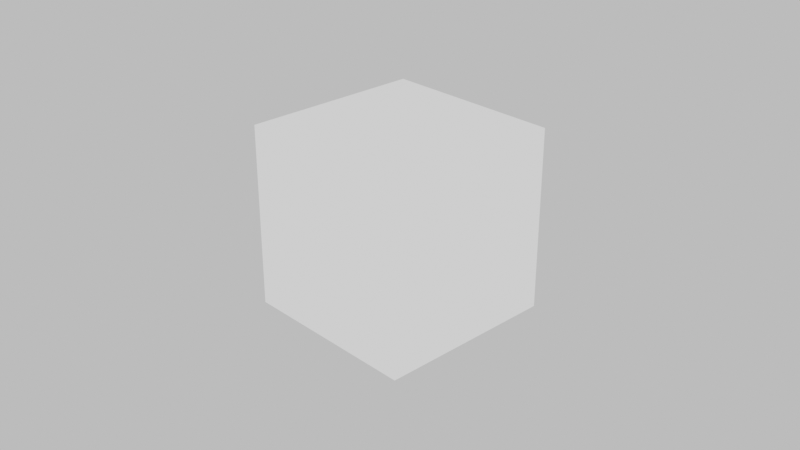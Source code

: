 # Source: materials.blend  (saved by Blender 3.0.42; exported with 4.5.12 LTS)
import bpy
from mathutils import Matrix  # noqa: F401  (used for matrix-valued properties, if any)

bpy.ops.wm.read_factory_settings(use_empty=True)
scene = bpy.context.scene
scene.name = 'Scene'

# ---- collections
col_collection = bpy.data.collections.new('Collection'); scene.collection.children.link(col_collection)

# ---- materials (node trees are filled in below, after node groups)
mat_simplebake_ambient_occlusion = bpy.data.materials.new('SimpleBake_Ambient Occlusion')

# ---- material node trees
mat_simplebake_ambient_occlusion.use_nodes = True; mat_simplebake_ambient_occlusion.node_tree.nodes.clear()
_N = mat_simplebake_ambient_occlusion.node_tree.nodes; _L = mat_simplebake_ambient_occlusion.node_tree.links
n0 = _N.new('ShaderNodeOutputMaterial'); n0.name = 'Material Output'; n0.location = (436, 300)
n1 = _N.new('ShaderNodeEmission'); n1.name = 'Emission'; n1.location = (140, 199)
n2 = _N.new('ShaderNodeAmbientOcclusion'); n2.name = 'Ambient Occlusion'; n2.location = (-174, 154)
_L.new(n1.outputs[0], n0.inputs[0])
_L.new(n2.outputs[0], n1.inputs[0])
n0.is_active_output = True

# ---- world
world_world = bpy.data.worlds.new('World'); scene.world = world_world
world_world.use_nodes = True; world_world.node_tree.nodes.clear()
_N = world_world.node_tree.nodes; _L = world_world.node_tree.links
n0 = _N.new('ShaderNodeOutputWorld'); n0.name = 'World Output'; n0.location = (300, 300)
n1 = _N.new('ShaderNodeBackground'); n1.name = 'Background'; n1.location = (10, 300)
n1.inputs[0].default_value = (0.6383, 0.6383, 0.6383, 1.0)
_L.new(n1.outputs[0], n0.inputs[0])
n0.is_active_output = True
world_world.color = (0.05088, 0.05088, 0.05088)
world_world.use_sun_shadow = False
world_world.sun_shadow_jitter_overblur = 0.0

# ---- cameras
cam_camera = bpy.data.cameras.new('Camera')
cam_camera.clip_end = 100.0
cam_camera.ortho_scale = 7.314
cam_camera.dof.focus_distance = 0.0
cam_camera.dof.aperture_fstop = 128.0

# ---- lights
light_light = bpy.data.lights.new('Light', 'POINT')
light_light.transmission_factor = 0.0
light_light.cutoff_distance = 30.0
light_light.energy = 1000.0
light_light.shadow_buffer_clip_start = 1.001
light_light.shadow_soft_size = 0.1
light_light.shadow_maximum_resolution = 0.006
light_light.use_absolute_resolution = True

# ---- meshes
me_cube = bpy.data.meshes.new('Cube')
me_cube.from_pydata([(-1.0, -1.0, -1.0), (-1.0, -1.0, 1.0), (-1.0, 1.0, -1.0), (-1.0, 1.0, 1.0), (1.0, -1.0, -1.0), (1.0, -1.0, 1.0), (1.0, 1.0, -1.0), (1.0, 1.0, 1.0)], [], [(0, 1, 3, 2), (2, 3, 7, 6), (6, 7, 5, 4), (4, 5, 1, 0), (2, 6, 4, 0), (7, 3, 1, 5)])
_uv = me_cube.uv_layers.new(name='UVMap')
_uv.uv.foreach_set('vector', [0.375, 0.0, 0.625, 0.0, 0.625, 0.25, 0.375, 0.25, 0.375, 0.25, 0.625, 0.25, 0.625, 0.5, 0.375, 0.5, 0.375, 0.5, 0.625, 0.5, 0.625, 0.75, 0.375, 0.75, 0.375, 0.75, 0.625, 0.75, 0.625, 1.0, 0.375, 1.0, 0.125, 0.5, 0.375, 0.5, 0.375, 0.75, 0.125, 0.75, 0.625, 0.5, 0.875, 0.5, 0.875, 0.75, 0.625, 0.75])
me_cube.materials.append(mat_simplebake_ambient_occlusion)
me_cube.use_remesh_preserve_volume = False
me_cube.use_remesh_preserve_attributes = False
me_cube.use_mirror_vertex_groups = False
me_cube.update()

# ---- objects
ob_light = bpy.data.objects.new('Light', light_light)
ob_camera = bpy.data.objects.new('Camera', cam_camera)
ob_cube = bpy.data.objects.new('Cube', me_cube)

# ---- transforms, parenting, visibility, modifiers, constraints
ob_light.location = (4.076, 1.005, 5.904)
ob_light.rotation_euler = (0.6503, 0.05522, 1.866)
ob_light.lock_rotations_4d = False
ob_light.empty_display_type = 'ARROWS'
ob_light.color = (0.0, 0.0, 0.0, 0.0)
ob_light.lineart.crease_threshold = 0.0
ob_camera.location = (7.359, -6.926, 4.958)
ob_camera.rotation_euler = (1.109, 0.0, 0.8149)
ob_camera.lock_rotations_4d = False
ob_camera.empty_display_type = 'ARROWS'
ob_camera.color = (0.0, 0.0, 0.0, 0.0)
ob_camera.display_type = 'WIRE'
ob_camera.lineart.crease_threshold = 0.0
ob_cube.location = (0.0, 0.0, 0.0)
ob_cube.lineart.crease_threshold = 0.0

# ---- collection membership
col_collection.objects.link(ob_light)
col_collection.objects.link(ob_camera)
col_collection.objects.link(ob_cube)

# ---- scene / render settings (as saved in the file)
scene.camera = ob_camera
scene.frame_start = 1; scene.frame_end = 250; scene.frame_set(38)
scene.render.engine = 'CYCLES'
scene.cycles.use_denoising = False
scene.cycles.samples = 128
scene.cycles.sampling_pattern = 'TABULATED_SOBOL'
scene.cycles.use_adaptive_sampling = False
scene.cycles.use_light_tree = False
scene.view_settings.view_transform = 'Filmic'
bpy.context.view_layer.update()
